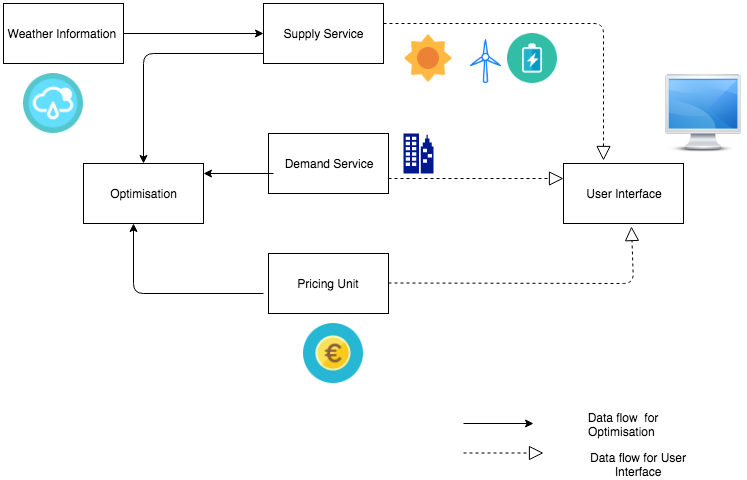

The diagram above was exported from draw.io. Its source (the exported page's mxGraphModel, read from the mxfile embedded in the PNG):
<mxGraphModel dx="1055" dy="499" grid="1" gridSize="10" guides="1" tooltips="1" connect="1" arrows="1" fold="1" page="1" pageScale="1" pageWidth="850" pageHeight="1100" math="0" shadow="0">
  <root>
    <mxCell id="0" />
    <mxCell id="1" parent="0" />
    <mxCell id="aoLIUhq1SW2faJyeGrW0-1" value="Weather Information&amp;nbsp;" style="rounded=0;whiteSpace=wrap;html=1;" vertex="1" parent="1">
      <mxGeometry x="40" y="20" width="120" height="60" as="geometry" />
    </mxCell>
    <mxCell id="aoLIUhq1SW2faJyeGrW0-2" value="Supply Service" style="rounded=0;whiteSpace=wrap;html=1;" vertex="1" parent="1">
      <mxGeometry x="300" y="20" width="120" height="60" as="geometry" />
    </mxCell>
    <mxCell id="aoLIUhq1SW2faJyeGrW0-3" value="Demand Service" style="rounded=0;whiteSpace=wrap;html=1;" vertex="1" parent="1">
      <mxGeometry x="305" y="150" width="120" height="60" as="geometry" />
    </mxCell>
    <mxCell id="aoLIUhq1SW2faJyeGrW0-4" value="Pricing Unit" style="rounded=0;whiteSpace=wrap;html=1;" vertex="1" parent="1">
      <mxGeometry x="305" y="270" width="120" height="60" as="geometry" />
    </mxCell>
    <mxCell id="aoLIUhq1SW2faJyeGrW0-5" value="Optimisation" style="rounded=0;whiteSpace=wrap;html=1;" vertex="1" parent="1">
      <mxGeometry x="120" y="180" width="120" height="60" as="geometry" />
    </mxCell>
    <mxCell id="aoLIUhq1SW2faJyeGrW0-6" value="User Interface" style="rounded=0;whiteSpace=wrap;html=1;" vertex="1" parent="1">
      <mxGeometry x="600" y="180" width="120" height="60" as="geometry" />
    </mxCell>
    <mxCell id="aoLIUhq1SW2faJyeGrW0-8" value="" style="shape=image;html=1;verticalAlign=top;verticalLabelPosition=bottom;labelBackgroundColor=#ffffff;imageAspect=0;aspect=fixed;image=https://cdn4.iconfinder.com/data/icons/Isloo_icons_by_IconFinder/128/screen_on.png" vertex="1" parent="1">
      <mxGeometry x="700" y="90" width="80" height="80" as="geometry" />
    </mxCell>
    <mxCell id="aoLIUhq1SW2faJyeGrW0-9" value="" style="endArrow=classic;html=1;entryX=0;entryY=0.5;entryDx=0;entryDy=0;exitX=1;exitY=0.5;exitDx=0;exitDy=0;" edge="1" parent="1" source="aoLIUhq1SW2faJyeGrW0-1" target="aoLIUhq1SW2faJyeGrW0-2">
      <mxGeometry width="50" height="50" relative="1" as="geometry">
        <mxPoint x="170" y="80" as="sourcePoint" />
        <mxPoint x="220" y="30" as="targetPoint" />
      </mxGeometry>
    </mxCell>
    <mxCell id="aoLIUhq1SW2faJyeGrW0-10" value="" style="endArrow=classic;html=1;" edge="1" parent="1">
      <mxGeometry width="50" height="50" relative="1" as="geometry">
        <mxPoint x="300" y="70" as="sourcePoint" />
        <mxPoint x="180" y="180" as="targetPoint" />
        <Array as="points">
          <mxPoint x="180" y="70" />
        </Array>
      </mxGeometry>
    </mxCell>
    <mxCell id="aoLIUhq1SW2faJyeGrW0-11" value="" style="endArrow=classic;html=1;" edge="1" parent="1">
      <mxGeometry width="50" height="50" relative="1" as="geometry">
        <mxPoint x="300" y="310" as="sourcePoint" />
        <mxPoint x="170" y="240" as="targetPoint" />
        <Array as="points">
          <mxPoint x="170" y="310" />
        </Array>
      </mxGeometry>
    </mxCell>
    <mxCell id="aoLIUhq1SW2faJyeGrW0-14" value="" style="endArrow=classic;html=1;" edge="1" parent="1">
      <mxGeometry width="50" height="50" relative="1" as="geometry">
        <mxPoint x="310" y="190" as="sourcePoint" />
        <mxPoint x="240" y="190" as="targetPoint" />
      </mxGeometry>
    </mxCell>
    <mxCell id="aoLIUhq1SW2faJyeGrW0-16" value="" style="endArrow=block;dashed=1;endFill=0;endSize=12;html=1;entryX=0.566;entryY=1.055;entryDx=0;entryDy=0;entryPerimeter=0;" edge="1" parent="1" target="aoLIUhq1SW2faJyeGrW0-6">
      <mxGeometry width="160" relative="1" as="geometry">
        <mxPoint x="425" y="299.5" as="sourcePoint" />
        <mxPoint x="500" y="250" as="targetPoint" />
        <Array as="points">
          <mxPoint x="670" y="300" />
        </Array>
      </mxGeometry>
    </mxCell>
    <mxCell id="aoLIUhq1SW2faJyeGrW0-17" value="" style="endArrow=block;dashed=1;endFill=0;endSize=12;html=1;entryX=0;entryY=0.25;entryDx=0;entryDy=0;exitX=1;exitY=0.75;exitDx=0;exitDy=0;" edge="1" parent="1" source="aoLIUhq1SW2faJyeGrW0-3" target="aoLIUhq1SW2faJyeGrW0-6">
      <mxGeometry width="160" relative="1" as="geometry">
        <mxPoint x="425" y="190" as="sourcePoint" />
        <mxPoint x="585" y="190" as="targetPoint" />
      </mxGeometry>
    </mxCell>
    <mxCell id="aoLIUhq1SW2faJyeGrW0-18" value="" style="endArrow=block;dashed=1;endFill=0;endSize=12;html=1;entryX=0.333;entryY=-0.045;entryDx=0;entryDy=0;entryPerimeter=0;" edge="1" parent="1" target="aoLIUhq1SW2faJyeGrW0-6">
      <mxGeometry width="160" relative="1" as="geometry">
        <mxPoint x="420" y="40" as="sourcePoint" />
        <mxPoint x="500" y="120" as="targetPoint" />
        <Array as="points">
          <mxPoint x="640" y="40" />
        </Array>
      </mxGeometry>
    </mxCell>
    <mxCell id="aoLIUhq1SW2faJyeGrW0-19" value="" style="shape=image;html=1;verticalAlign=top;verticalLabelPosition=bottom;labelBackgroundColor=#ffffff;imageAspect=0;aspect=fixed;image=https://cdn0.iconfinder.com/data/icons/kameleon-free-pack-rounded/110/Euro-Coin-128.png" vertex="1" parent="1">
      <mxGeometry x="340" y="340" width="60" height="60" as="geometry" />
    </mxCell>
    <mxCell id="aoLIUhq1SW2faJyeGrW0-20" value="" style="shape=image;html=1;verticalAlign=top;verticalLabelPosition=bottom;labelBackgroundColor=#ffffff;imageAspect=0;aspect=fixed;image=https://cdn0.iconfinder.com/data/icons/3-colors-outline/500/Weather-128.png" vertex="1" parent="1">
      <mxGeometry x="60" y="90" width="60" height="60" as="geometry" />
    </mxCell>
    <mxCell id="aoLIUhq1SW2faJyeGrW0-21" value="" style="pointerEvents=1;shadow=0;dashed=0;html=1;strokeColor=none;labelPosition=center;verticalLabelPosition=bottom;verticalAlign=top;align=center;shape=mxgraph.azure.enterprise;fillColor=#00188D;" vertex="1" parent="1">
      <mxGeometry x="440" y="150" width="30" height="40" as="geometry" />
    </mxCell>
    <mxCell id="aoLIUhq1SW2faJyeGrW0-22" value="" style="shape=image;html=1;verticalAlign=top;verticalLabelPosition=bottom;labelBackgroundColor=#ffffff;imageAspect=0;aspect=fixed;image=https://cdn0.iconfinder.com/data/icons/energy-free/32/Energy_Energy_Light_Sun_Solar_Power-128.png" vertex="1" parent="1">
      <mxGeometry x="440" y="50" width="50" height="50" as="geometry" />
    </mxCell>
    <mxCell id="aoLIUhq1SW2faJyeGrW0-24" value="" style="shape=image;html=1;verticalAlign=top;verticalLabelPosition=bottom;labelBackgroundColor=#ffffff;imageAspect=0;aspect=fixed;image=https://cdn1.iconfinder.com/data/icons/hawcons/32/700244-icon-73-wind-turbine-128.png" vertex="1" parent="1">
      <mxGeometry x="500" y="56" width="44" height="44" as="geometry" />
    </mxCell>
    <mxCell id="aoLIUhq1SW2faJyeGrW0-25" value="" style="shape=image;html=1;verticalAlign=top;verticalLabelPosition=bottom;labelBackgroundColor=#ffffff;imageAspect=0;aspect=fixed;image=https://cdn0.iconfinder.com/data/icons/kameleon-free-pack-rounded/110/Battery-Charging-128.png" vertex="1" parent="1">
      <mxGeometry x="544" y="50" width="50" height="50" as="geometry" />
    </mxCell>
    <mxCell id="aoLIUhq1SW2faJyeGrW0-26" value="" style="endArrow=classic;html=1;" edge="1" parent="1">
      <mxGeometry width="50" height="50" relative="1" as="geometry">
        <mxPoint x="500" y="440" as="sourcePoint" />
        <mxPoint x="570" y="440" as="targetPoint" />
      </mxGeometry>
    </mxCell>
    <mxCell id="aoLIUhq1SW2faJyeGrW0-27" value="" style="endArrow=block;dashed=1;endFill=0;endSize=12;html=1;" edge="1" parent="1">
      <mxGeometry width="160" relative="1" as="geometry">
        <mxPoint x="500" y="469.5" as="sourcePoint" />
        <mxPoint x="580" y="469.5" as="targetPoint" />
      </mxGeometry>
    </mxCell>
    <mxCell id="aoLIUhq1SW2faJyeGrW0-28" value="Data flow&amp;nbsp; for Optimisation&amp;nbsp;" style="text;html=1;strokeColor=none;fillColor=none;align=center;verticalAlign=middle;whiteSpace=wrap;rounded=0;" vertex="1" parent="1">
      <mxGeometry x="620" y="435" width="80" height="10" as="geometry" />
    </mxCell>
    <mxCell id="aoLIUhq1SW2faJyeGrW0-29" value="Data flow for User Interface" style="text;html=1;strokeColor=none;fillColor=none;align=center;verticalAlign=middle;whiteSpace=wrap;rounded=0;" vertex="1" parent="1">
      <mxGeometry x="620" y="470" width="110" height="20" as="geometry" />
    </mxCell>
  </root>
</mxGraphModel>